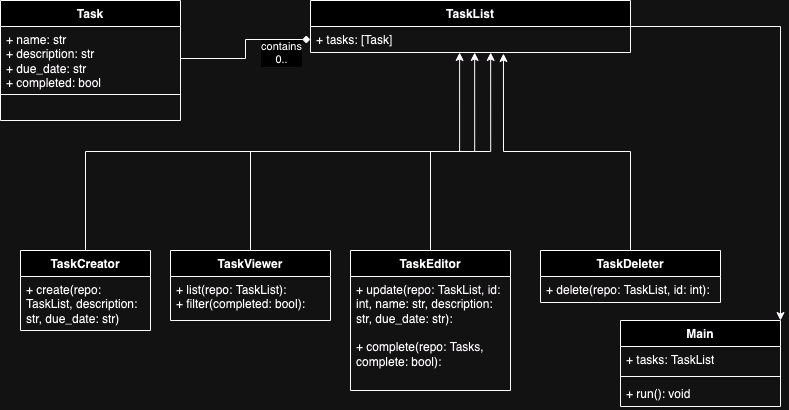

The diagram above was exported from draw.io. Its source (the exported page's mxGraphModel, read from the mxfile embedded in the PNG):
<mxGraphModel dx="1014" dy="827" grid="1" gridSize="10" guides="1" tooltips="1" connect="1" arrows="1" fold="1" page="1" pageScale="1" pageWidth="850" pageHeight="1100" math="0" shadow="0">
  <root>
    <mxCell id="0" />
    <mxCell id="1" parent="0" />
    <mxCell id="KsRXWKzq1_v-yw1IcpIv-1" value="Task" style="swimlane;fontStyle=1;align=center;verticalAlign=top;childLayout=stackLayout;horizontal=1;startSize=26;horizontalStack=0;resizeParent=1;resizeParentMax=0;resizeLast=0;collapsible=1;marginBottom=0;whiteSpace=wrap;html=1;" vertex="1" parent="1">
      <mxGeometry x="20" y="40" width="180" height="120" as="geometry" />
    </mxCell>
    <mxCell id="KsRXWKzq1_v-yw1IcpIv-2" value="&lt;div&gt;+ name: str&lt;/div&gt;&lt;div&gt;+ description: str&lt;/div&gt;&lt;div&gt;+ due_date: str&lt;/div&gt;&lt;div&gt;+ completed: bool&lt;br&gt;&lt;/div&gt;" style="text;strokeColor=none;fillColor=none;align=left;verticalAlign=top;spacingLeft=4;spacingRight=4;overflow=hidden;rotatable=0;points=[[0,0.5],[1,0.5]];portConstraint=eastwest;whiteSpace=wrap;html=1;" vertex="1" parent="KsRXWKzq1_v-yw1IcpIv-1">
      <mxGeometry y="26" width="180" height="64" as="geometry" />
    </mxCell>
    <mxCell id="KsRXWKzq1_v-yw1IcpIv-3" value="" style="line;strokeWidth=1;fillColor=none;align=left;verticalAlign=middle;spacingTop=-1;spacingLeft=3;spacingRight=3;rotatable=0;labelPosition=right;points=[];portConstraint=eastwest;strokeColor=inherit;" vertex="1" parent="KsRXWKzq1_v-yw1IcpIv-1">
      <mxGeometry y="90" width="180" height="8" as="geometry" />
    </mxCell>
    <mxCell id="KsRXWKzq1_v-yw1IcpIv-4" value="&lt;div&gt;&lt;br&gt;&lt;/div&gt;" style="text;strokeColor=none;fillColor=none;align=left;verticalAlign=top;spacingLeft=4;spacingRight=4;overflow=hidden;rotatable=0;points=[[0,0.5],[1,0.5]];portConstraint=eastwest;whiteSpace=wrap;html=1;" vertex="1" parent="KsRXWKzq1_v-yw1IcpIv-1">
      <mxGeometry y="98" width="180" height="22" as="geometry" />
    </mxCell>
    <mxCell id="KsRXWKzq1_v-yw1IcpIv-38" style="edgeStyle=orthogonalEdgeStyle;rounded=0;orthogonalLoop=1;jettySize=auto;html=1;entryX=1;entryY=0;entryDx=0;entryDy=0;" edge="1" parent="1" source="KsRXWKzq1_v-yw1IcpIv-5" target="KsRXWKzq1_v-yw1IcpIv-33">
      <mxGeometry relative="1" as="geometry">
        <Array as="points">
          <mxPoint x="800" y="66" />
        </Array>
      </mxGeometry>
    </mxCell>
    <mxCell id="KsRXWKzq1_v-yw1IcpIv-5" value="&lt;div&gt;TaskList&lt;/div&gt;" style="swimlane;fontStyle=1;align=center;verticalAlign=top;childLayout=stackLayout;horizontal=1;startSize=26;horizontalStack=0;resizeParent=1;resizeParentMax=0;resizeLast=0;collapsible=1;marginBottom=0;whiteSpace=wrap;html=1;" vertex="1" parent="1">
      <mxGeometry x="330" y="40" width="320" height="52" as="geometry" />
    </mxCell>
    <mxCell id="KsRXWKzq1_v-yw1IcpIv-6" value="&lt;div&gt;+ tasks: [Task]&lt;/div&gt;" style="text;strokeColor=none;fillColor=none;align=left;verticalAlign=top;spacingLeft=4;spacingRight=4;overflow=hidden;rotatable=0;points=[[0,0.5],[1,0.5]];portConstraint=eastwest;whiteSpace=wrap;html=1;" vertex="1" parent="KsRXWKzq1_v-yw1IcpIv-5">
      <mxGeometry y="26" width="320" height="26" as="geometry" />
    </mxCell>
    <mxCell id="KsRXWKzq1_v-yw1IcpIv-9" style="edgeStyle=orthogonalEdgeStyle;rounded=0;orthogonalLoop=1;jettySize=auto;html=1;entryX=0;entryY=0.5;entryDx=0;entryDy=0;endArrow=diamond;endFill=1;" edge="1" parent="1" source="KsRXWKzq1_v-yw1IcpIv-2" target="KsRXWKzq1_v-yw1IcpIv-6">
      <mxGeometry relative="1" as="geometry" />
    </mxCell>
    <mxCell id="KsRXWKzq1_v-yw1IcpIv-10" value="&lt;div&gt;contains&lt;/div&gt;&lt;div&gt;0..&lt;/div&gt;" style="edgeLabel;html=1;align=center;verticalAlign=middle;resizable=0;points=[];" vertex="1" connectable="0" parent="KsRXWKzq1_v-yw1IcpIv-9">
      <mxGeometry x="0.6779" y="-5" relative="1" as="geometry">
        <mxPoint x="-6" y="8" as="offset" />
      </mxGeometry>
    </mxCell>
    <mxCell id="KsRXWKzq1_v-yw1IcpIv-12" value="&lt;div&gt;TaskCreator&lt;/div&gt;" style="swimlane;fontStyle=1;align=center;verticalAlign=top;childLayout=stackLayout;horizontal=1;startSize=26;horizontalStack=0;resizeParent=1;resizeParentMax=0;resizeLast=0;collapsible=1;marginBottom=0;whiteSpace=wrap;html=1;" vertex="1" parent="1">
      <mxGeometry x="40" y="290" width="130" height="80" as="geometry" />
    </mxCell>
    <mxCell id="KsRXWKzq1_v-yw1IcpIv-15" value="+ create(repo: TaskList, description: str, due_date: str)" style="text;strokeColor=none;fillColor=none;align=left;verticalAlign=top;spacingLeft=4;spacingRight=4;overflow=hidden;rotatable=0;points=[[0,0.5],[1,0.5]];portConstraint=eastwest;whiteSpace=wrap;html=1;" vertex="1" parent="KsRXWKzq1_v-yw1IcpIv-12">
      <mxGeometry y="26" width="130" height="54" as="geometry" />
    </mxCell>
    <mxCell id="KsRXWKzq1_v-yw1IcpIv-16" value="TaskViewer" style="swimlane;fontStyle=1;align=center;verticalAlign=top;childLayout=stackLayout;horizontal=1;startSize=26;horizontalStack=0;resizeParent=1;resizeParentMax=0;resizeLast=0;collapsible=1;marginBottom=0;whiteSpace=wrap;html=1;" vertex="1" parent="1">
      <mxGeometry x="190" y="290" width="160" height="70" as="geometry" />
    </mxCell>
    <mxCell id="KsRXWKzq1_v-yw1IcpIv-19" value="&lt;div&gt;+ list(repo: TaskList):&lt;/div&gt;&lt;div&gt;+ filter(completed: bool):&lt;br&gt;&lt;/div&gt;" style="text;strokeColor=none;fillColor=none;align=left;verticalAlign=top;spacingLeft=4;spacingRight=4;overflow=hidden;rotatable=0;points=[[0,0.5],[1,0.5]];portConstraint=eastwest;whiteSpace=wrap;html=1;" vertex="1" parent="KsRXWKzq1_v-yw1IcpIv-16">
      <mxGeometry y="26" width="160" height="44" as="geometry" />
    </mxCell>
    <mxCell id="KsRXWKzq1_v-yw1IcpIv-20" value="TaskEditor" style="swimlane;fontStyle=1;align=center;verticalAlign=top;childLayout=stackLayout;horizontal=1;startSize=26;horizontalStack=0;resizeParent=1;resizeParentMax=0;resizeLast=0;collapsible=1;marginBottom=0;whiteSpace=wrap;html=1;" vertex="1" parent="1">
      <mxGeometry x="370" y="290" width="160" height="140" as="geometry" />
    </mxCell>
    <mxCell id="KsRXWKzq1_v-yw1IcpIv-23" value="&lt;div&gt;+ update(repo: TaskList, id: int, name: str, description: str, due_date: str):&lt;/div&gt;&lt;div&gt;&lt;br&gt;&lt;/div&gt;&lt;div&gt;+ complete(repo: Tasks, complete: bool):&lt;br&gt;&lt;/div&gt;" style="text;strokeColor=none;fillColor=none;align=left;verticalAlign=top;spacingLeft=4;spacingRight=4;overflow=hidden;rotatable=0;points=[[0,0.5],[1,0.5]];portConstraint=eastwest;whiteSpace=wrap;html=1;" vertex="1" parent="KsRXWKzq1_v-yw1IcpIv-20">
      <mxGeometry y="26" width="160" height="114" as="geometry" />
    </mxCell>
    <mxCell id="KsRXWKzq1_v-yw1IcpIv-24" value="TaskDeleter" style="swimlane;fontStyle=1;align=center;verticalAlign=top;childLayout=stackLayout;horizontal=1;startSize=26;horizontalStack=0;resizeParent=1;resizeParentMax=0;resizeLast=0;collapsible=1;marginBottom=0;whiteSpace=wrap;html=1;" vertex="1" parent="1">
      <mxGeometry x="560" y="290" width="180" height="52" as="geometry" />
    </mxCell>
    <mxCell id="KsRXWKzq1_v-yw1IcpIv-27" value="+ delete(repo: TaskList, id: int):" style="text;strokeColor=none;fillColor=none;align=left;verticalAlign=top;spacingLeft=4;spacingRight=4;overflow=hidden;rotatable=0;points=[[0,0.5],[1,0.5]];portConstraint=eastwest;whiteSpace=wrap;html=1;" vertex="1" parent="KsRXWKzq1_v-yw1IcpIv-24">
      <mxGeometry y="26" width="180" height="26" as="geometry" />
    </mxCell>
    <mxCell id="KsRXWKzq1_v-yw1IcpIv-28" style="edgeStyle=orthogonalEdgeStyle;rounded=0;orthogonalLoop=1;jettySize=auto;html=1;entryX=0.513;entryY=1;entryDx=0;entryDy=0;entryPerimeter=0;" edge="1" parent="1" source="KsRXWKzq1_v-yw1IcpIv-12" target="KsRXWKzq1_v-yw1IcpIv-6">
      <mxGeometry relative="1" as="geometry" />
    </mxCell>
    <mxCell id="KsRXWKzq1_v-yw1IcpIv-29" style="edgeStyle=orthogonalEdgeStyle;rounded=0;orthogonalLoop=1;jettySize=auto;html=1;entryX=0.466;entryY=1;entryDx=0;entryDy=0;entryPerimeter=0;" edge="1" parent="1" source="KsRXWKzq1_v-yw1IcpIv-16" target="KsRXWKzq1_v-yw1IcpIv-6">
      <mxGeometry relative="1" as="geometry" />
    </mxCell>
    <mxCell id="KsRXWKzq1_v-yw1IcpIv-30" style="edgeStyle=orthogonalEdgeStyle;rounded=0;orthogonalLoop=1;jettySize=auto;html=1;entryX=0.563;entryY=1;entryDx=0;entryDy=0;entryPerimeter=0;" edge="1" parent="1" source="KsRXWKzq1_v-yw1IcpIv-20" target="KsRXWKzq1_v-yw1IcpIv-6">
      <mxGeometry relative="1" as="geometry" />
    </mxCell>
    <mxCell id="KsRXWKzq1_v-yw1IcpIv-31" style="edgeStyle=orthogonalEdgeStyle;rounded=0;orthogonalLoop=1;jettySize=auto;html=1;entryX=0.603;entryY=1.038;entryDx=0;entryDy=0;entryPerimeter=0;" edge="1" parent="1" source="KsRXWKzq1_v-yw1IcpIv-24" target="KsRXWKzq1_v-yw1IcpIv-6">
      <mxGeometry relative="1" as="geometry" />
    </mxCell>
    <mxCell id="KsRXWKzq1_v-yw1IcpIv-33" value="Main" style="swimlane;fontStyle=1;align=center;verticalAlign=top;childLayout=stackLayout;horizontal=1;startSize=26;horizontalStack=0;resizeParent=1;resizeParentMax=0;resizeLast=0;collapsible=1;marginBottom=0;whiteSpace=wrap;html=1;" vertex="1" parent="1">
      <mxGeometry x="640" y="360" width="160" height="86" as="geometry" />
    </mxCell>
    <mxCell id="KsRXWKzq1_v-yw1IcpIv-34" value="+ tasks: TaskList" style="text;strokeColor=none;fillColor=none;align=left;verticalAlign=top;spacingLeft=4;spacingRight=4;overflow=hidden;rotatable=0;points=[[0,0.5],[1,0.5]];portConstraint=eastwest;whiteSpace=wrap;html=1;" vertex="1" parent="KsRXWKzq1_v-yw1IcpIv-33">
      <mxGeometry y="26" width="160" height="26" as="geometry" />
    </mxCell>
    <mxCell id="KsRXWKzq1_v-yw1IcpIv-35" value="" style="line;strokeWidth=1;fillColor=none;align=left;verticalAlign=middle;spacingTop=-1;spacingLeft=3;spacingRight=3;rotatable=0;labelPosition=right;points=[];portConstraint=eastwest;strokeColor=inherit;" vertex="1" parent="KsRXWKzq1_v-yw1IcpIv-33">
      <mxGeometry y="52" width="160" height="8" as="geometry" />
    </mxCell>
    <mxCell id="KsRXWKzq1_v-yw1IcpIv-36" value="+ run(): void" style="text;strokeColor=none;fillColor=none;align=left;verticalAlign=top;spacingLeft=4;spacingRight=4;overflow=hidden;rotatable=0;points=[[0,0.5],[1,0.5]];portConstraint=eastwest;whiteSpace=wrap;html=1;" vertex="1" parent="KsRXWKzq1_v-yw1IcpIv-33">
      <mxGeometry y="60" width="160" height="26" as="geometry" />
    </mxCell>
  </root>
</mxGraphModel>